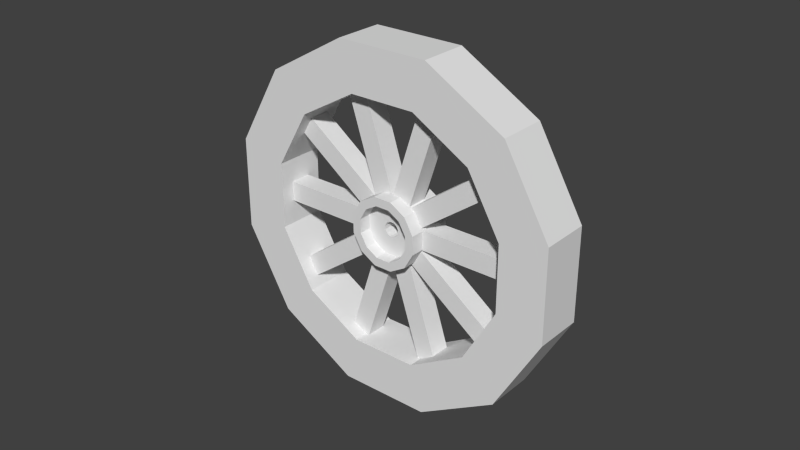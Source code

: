 # Source: WagonWheel.blend  (saved by Blender 2.76.0; exported with 4.5.12 LTS)
import bpy
from mathutils import Matrix  # noqa: F401  (used for matrix-valued properties, if any)

bpy.ops.wm.read_factory_settings(use_empty=True)
scene = bpy.context.scene
scene.name = 'Scene'

# ---- collections
col_collection_1 = bpy.data.collections.new('Collection 1'); scene.collection.children.link(col_collection_1)

# ---- world
world_world = bpy.data.worlds.new('World'); scene.world = world_world
world_world.color = (0.05088, 0.05088, 0.05088)
world_world.use_sun_shadow = False
world_world.sun_shadow_jitter_overblur = 0.0
world_world.cycles.sampling_method = 'MANUAL'
world_world.cycles.sample_map_resolution = 256

# ---- meshes
me_cylinder_001 = bpy.data.meshes.new('Cylinder.001')
me_cylinder_001.from_pydata([(-3.553e-15, 1.0, -0.4861), (-3.553e-15, 1.0, 0.4861), (0.5878, 0.809, -0.4861), (0.5878, 0.809, 0.4861), (0.9511, 0.309, -0.4861), (0.9511, 0.309, 0.4861), (0.9511, -0.309, -0.4861), (0.9511, -0.309, 0.4861), (0.5878, -0.809, -0.4861), (0.5878, -0.809, 0.4861), (-8.742e-08, -1.0, -0.4861), (-8.742e-08, -1.0, 0.4861), (-0.5878, -0.809, -0.4861), (-0.5878, -0.809, 0.4861), (-0.9511, -0.309, -0.4861), (-0.9511, -0.309, 0.4861), (-0.9511, 0.309, -0.4861), (-0.9511, 0.309, 0.4861), (-0.5878, 0.809, -0.4861), (-0.5878, 0.809, 0.4861), (4.024, 0.309, -0.4861), (4.024, 0.309, 0.4861), (4.024, -0.309, -0.4861), (4.024, -0.309, 0.4861), (-4.024, -0.309, -0.4861), (-4.024, -0.309, 0.4861), (-4.024, 0.309, -0.4861), (-4.024, 0.309, 0.4861), (3.109, 2.641, -0.4861), (3.109, 2.641, 0.4861), (3.473, 2.141, -0.4861), (3.473, 2.141, 0.4861), (0.9884, 4.042, -0.4861), (0.9884, 4.042, 0.4861), (1.576, 3.851, -0.4861), (1.576, 3.851, 0.4861), (-1.003, 4.088, -0.4861), (-1.003, 4.088, 0.4861), (-1.591, 3.897, -0.4861), (-1.591, 3.897, 0.4861), (-3.615, 2.244, -0.4861), (-3.615, 2.244, 0.4861), (-3.251, 2.744, -0.4861), (-3.251, 2.744, 0.4861), (-3.185, -2.696, -0.4861), (-3.185, -2.696, 0.4861), (-3.548, -2.196, -0.4861), (-3.548, -2.196, 0.4861), (-1.004, -4.091, -0.4861), (-1.004, -4.091, 0.4861), (-1.592, -3.9, -0.4861), (-1.592, -3.9, 0.4861), (1.584, -3.876, -0.4861), (1.584, -3.876, 0.4861), (0.9966, -4.067, -0.4861), (0.9966, -4.067, 0.4861), (3.471, -2.14, -0.4861), (3.471, -2.14, 0.4861), (3.107, -2.64, -0.4861), (3.107, -2.64, 0.4861)], [], [(3, 2, 34, 35), (2, 3, 29, 28), (17, 16, 26, 27), (9, 8, 58, 59), (9, 11, 55, 53), (11, 13, 51, 49), (15, 14, 46, 47), (4, 5, 21, 20), (0, 18, 38, 36), (18, 16, 40, 42), (20, 21, 23, 22), (24, 25, 27, 26), (16, 14, 24, 26), (7, 6, 22, 23), (6, 4, 20, 22), (15, 17, 27, 25), (14, 15, 25, 24), (5, 7, 23, 21), (28, 29, 31, 30), (5, 4, 30, 31), (4, 2, 28, 30), (3, 5, 31, 29), (32, 33, 35, 34), (1, 3, 35, 33), (0, 1, 33, 32), (2, 0, 32, 34), (38, 39, 37, 36), (1, 0, 36, 37), (19, 1, 37, 39), (18, 19, 39, 38), (40, 41, 43, 42), (17, 19, 43, 41), (16, 17, 41, 40), (19, 18, 42, 43), (44, 45, 47, 46), (14, 12, 44, 46), (13, 15, 47, 45), (12, 13, 45, 44), (48, 49, 51, 50), (10, 11, 49, 48), (13, 12, 50, 51), (12, 10, 48, 50), (52, 53, 55, 54), (8, 9, 53, 52), (11, 10, 54, 55), (10, 8, 52, 54), (56, 57, 59, 58), (8, 6, 56, 58), (7, 9, 59, 57), (6, 7, 57, 56)])
me_cylinder_001.use_remesh_preserve_volume = False
me_cylinder_001.use_remesh_preserve_attributes = False
me_cylinder_001.use_mirror_vertex_groups = False
me_cylinder_001.update()
me_cylinder = bpy.data.meshes.new('Cylinder')
me_cylinder.from_pydata([(-2.999e-08, 1.0, -0.1377), (2.999e-08, 1.0, 0.1377), (0.5, 0.866, -0.1377), (0.5, 0.866, 0.1377), (0.866, 0.5, -0.1377), (0.866, 0.5, 0.1377), (1.0, -1.168e-07, -0.1377), (1.0, 2.943e-08, 0.1377), (0.866, -0.5, -0.1377), (0.866, -0.5, 0.1377), (0.5, -0.866, -0.1377), (0.5, -0.866, 0.1377), (1.21e-07, -1.0, -0.1377), (1.81e-07, -1.0, 0.1377), (-0.5, -0.866, -0.1377), (-0.5, -0.866, 0.1377), (-0.866, -0.5, -0.1377), (-0.866, -0.5, 0.1377), (-1.0, -5.38e-07, -0.1377), (-1.0, -3.918e-07, 0.1377), (-0.866, 0.5, -0.1377), (-0.866, 0.5, 0.1377), (-0.5, 0.866, -0.1377), (-0.5, 0.866, 0.1377), (-5.716e-08, 0.7255, -0.1377), (-1.628e-08, 0.7255, 0.1377), (0.3627, 0.6283, -0.1377), (0.3627, 0.6283, 0.1377), (0.6283, 0.3627, -0.1377), (0.6283, 0.3627, 0.1377), (0.7255, -1.048e-07, -0.1377), (0.7255, -5.14e-09, 0.1377), (0.6283, -0.3627, -0.1377), (0.6283, -0.3627, 0.1377), (0.3627, -0.6283, -0.1377), (0.3627, -0.6283, 0.1377), (8.219e-08, -0.7255, -0.1377), (1.231e-07, -0.7255, 0.1377), (-0.3627, -0.6283, -0.1377), (-0.3627, -0.6283, 0.1377), (-0.6283, -0.3627, -0.1377), (-0.6283, -0.3627, 0.1377), (-0.7255, -4.402e-07, -0.1377), (-0.7255, -3.405e-07, 0.1377), (-0.6283, 0.3627, -0.1377), (-0.6283, 0.3627, 0.1377), (-0.3627, 0.6283, -0.1377), (-0.3627, 0.6283, 0.1377), (-4.909e-08, 0.2006, -0.1377), (-4.472e-08, 0.2006, 0.1377), (0.1003, 0.1737, -0.1377), (0.1003, 0.1737, 0.1377), (0.1737, 0.1003, -0.1377), (0.1737, 0.1003, 0.1377), (0.2006, -1.265e-07, -0.1377), (0.2006, -1.159e-07, 0.1377), (0.1737, -0.1003, -0.1377), (0.1737, -0.1003, 0.1377), (0.1003, -0.1737, -0.1377), (0.1003, -0.1737, 0.1377), (-1.136e-08, -0.2006, -0.1377), (-6.985e-09, -0.2006, 0.1377), (-0.1003, -0.1737, -0.1377), (-0.1003, -0.1737, 0.1377), (-0.1737, -0.1003, -0.1377), (-0.1737, -0.1003, 0.1377), (-0.2006, -2.185e-07, -0.1377), (-0.2006, -2.078e-07, 0.1377), (-0.1737, 0.1003, -0.1377), (-0.1737, 0.1003, 0.1377), (-0.1003, 0.1737, -0.1377), (-0.1003, 0.1737, 0.1377), (-0.07538, 0.1306, 0.1377), (-0.07538, 0.1306, -0.1377), (-0.1306, 0.07538, 0.1377), (-0.1306, 0.07538, -0.1377), (-0.1508, -1.961e-07, 0.1377), (-0.1508, -1.983e-07, -0.1377), (-0.1306, -0.07538, 0.1377), (-0.1306, -0.07538, -0.1377), (-0.07538, -0.1306, 0.1377), (-0.07538, -0.1306, -0.1377), (-1.975e-08, -0.1508, 0.1377), (-2.066e-08, -0.1508, -0.1377), (0.07538, -0.1306, 0.1377), (0.07538, -0.1306, -0.1377), (0.1306, -0.07538, 0.1377), (0.1306, -0.07538, -0.1377), (0.1508, -1.27e-07, 0.1377), (0.1508, -1.292e-07, -0.1377), (0.1306, 0.07538, 0.1377), (0.1306, 0.07538, -0.1377), (0.07538, 0.1306, 0.1377), (0.07538, 0.1306, -0.1377), (-4.811e-08, 0.1508, 0.1377), (-4.902e-08, 0.1508, -0.1377), (-0.07538, 0.1306, 0.06635), (-0.07538, 0.1306, -0.06635), (-0.1306, 0.07538, 0.06635), (-0.1306, 0.07538, -0.06635), (-0.1508, -1.9e-07, 0.06635), (-0.1508, -2.044e-07, -0.06635), (-0.1306, -0.07538, 0.06635), (-0.1306, -0.07538, -0.06635), (-0.07538, -0.1306, 0.06635), (-0.07538, -0.1306, -0.06635), (-1.727e-08, -0.1508, 0.06635), (-2.314e-08, -0.1508, -0.06635), (0.07538, -0.1306, 0.06635), (0.07538, -0.1306, -0.06635), (0.1306, -0.07538, 0.06635), (0.1306, -0.07538, -0.06635), (0.1508, -1.209e-07, 0.06635), (0.1508, -1.353e-07, -0.06635), (0.1306, 0.07538, 0.06635), (0.1306, 0.07538, -0.06635), (0.07538, 0.1306, 0.06635), (0.07538, 0.1306, -0.06635), (-4.563e-08, 0.1508, 0.06635), (-5.15e-08, 0.1508, -0.06635), (-0.02122, 0.03676, 0.06635), (-0.02122, 0.03676, -0.06635), (-0.03676, 0.02122, 0.06635), (-0.03676, 0.02122, -0.06635), (-0.04245, -1.642e-07, 0.06635), (-0.04245, -1.601e-07, -0.06635), (-0.03676, -0.02122, 0.06635), (-0.03676, -0.02122, -0.06635), (-0.02122, -0.03676, 0.06635), (-0.02122, -0.03676, -0.06635), (-4.89e-08, -0.04245, 0.06635), (-4.724e-08, -0.04245, -0.06635), (0.02122, -0.03676, 0.06635), (0.02122, -0.03676, -0.06635), (0.03676, -0.02122, 0.06635), (0.03676, -0.02122, -0.06635), (0.04245, -1.447e-07, 0.06635), (0.04245, -1.406e-07, -0.06635), (0.03676, 0.02122, 0.06635), (0.03676, 0.02122, -0.06635), (0.02122, 0.03676, 0.06635), (0.02122, 0.03676, -0.06635), (-5.689e-08, 0.04245, 0.06635), (-5.523e-08, 0.04245, -0.06635)], [], [(0, 1, 3, 2), (2, 3, 5, 4), (4, 5, 7, 6), (6, 7, 9, 8), (8, 9, 11, 10), (10, 11, 13, 12), (12, 13, 15, 14), (14, 15, 17, 16), (16, 17, 19, 18), (18, 19, 21, 20), (26, 28, 29, 27), (22, 23, 1, 0), (20, 21, 23, 22), (24, 26, 27, 25), (28, 30, 31, 29), (30, 32, 33, 31), (32, 34, 35, 33), (34, 36, 37, 35), (36, 38, 39, 37), (38, 40, 41, 39), (40, 42, 43, 41), (42, 44, 45, 43), (46, 24, 25, 47), (44, 46, 47, 45), (5, 29, 31, 7), (15, 39, 41, 17), (1, 25, 27, 3), (12, 36, 34, 10), (22, 46, 44, 20), (11, 35, 37, 13), (21, 45, 47, 23), (8, 32, 30, 6), (18, 42, 40, 16), (7, 31, 33, 9), (17, 41, 43, 19), (4, 28, 26, 2), (14, 38, 36, 12), (0, 24, 46, 22), (3, 27, 29, 5), (13, 37, 39, 15), (23, 47, 25, 1), (10, 34, 32, 8), (20, 44, 42, 18), (9, 33, 35, 11), (19, 43, 45, 21), (6, 30, 28, 4), (16, 40, 38, 14), (2, 26, 24, 0), (48, 49, 51, 50), (50, 51, 53, 52), (52, 53, 55, 54), (54, 55, 57, 56), (56, 57, 59, 58), (58, 59, 61, 60), (60, 61, 63, 62), (62, 63, 65, 64), (64, 65, 67, 66), (66, 67, 69, 68), (66, 68, 75, 77), (70, 71, 49, 48), (68, 69, 71, 70), (48, 50, 93, 95), (63, 61, 82, 80), (60, 62, 81, 83), (57, 55, 88, 86), (71, 69, 74, 72), (58, 60, 83, 85), (80, 82, 106, 104), (79, 77, 101, 103), (86, 88, 112, 110), (62, 64, 79, 81), (76, 78, 102, 100), (70, 48, 95, 73), (84, 86, 110, 108), (69, 67, 76, 74), (61, 59, 84, 82), (95, 93, 117, 119), (68, 70, 73, 75), (88, 90, 114, 112), (50, 52, 91, 93), (85, 83, 107, 109), (67, 65, 78, 76), (77, 75, 99, 101), (56, 58, 85, 87), (51, 49, 94, 92), (52, 54, 89, 91), (49, 71, 72, 94), (65, 63, 80, 78), (59, 57, 86, 84), (64, 66, 77, 79), (93, 91, 115, 117), (54, 56, 87, 89), (74, 76, 100, 98), (53, 51, 92, 90), (82, 84, 108, 106), (55, 53, 90, 88), (102, 104, 128, 126), (109, 107, 131, 133), (117, 115, 139, 141), (98, 100, 124, 122), (116, 118, 142, 140), (106, 108, 132, 130), (113, 111, 135, 137), (99, 97, 121, 123), (114, 116, 140, 138), (107, 105, 129, 131), (115, 113, 137, 139), (96, 98, 122, 120), (81, 79, 103, 105), (94, 72, 96, 118), (73, 95, 119, 97), (90, 92, 116, 114), (72, 74, 98, 96), (91, 89, 113, 115), (92, 94, 118, 116), (83, 81, 105, 107), (87, 85, 109, 111), (89, 87, 111, 113), (75, 73, 97, 99), (78, 80, 104, 102), (123, 121, 120, 122), (127, 125, 124, 126), (133, 131, 130, 132), (139, 137, 136, 138), (125, 123, 122, 124), (141, 139, 138, 140), (143, 141, 140, 142), (129, 127, 126, 128), (131, 129, 128, 130), (135, 133, 132, 134), (137, 135, 134, 136), (121, 143, 142, 120), (112, 114, 138, 136), (108, 110, 134, 132), (101, 99, 123, 125), (100, 102, 126, 124), (111, 109, 133, 135), (104, 106, 130, 128), (119, 117, 141, 143), (110, 112, 136, 134), (105, 103, 127, 129), (97, 119, 143, 121), (118, 96, 120, 142), (103, 101, 125, 127)])
me_cylinder.use_remesh_preserve_volume = False
me_cylinder.use_remesh_preserve_attributes = False
me_cylinder.use_mirror_vertex_groups = False
me_cylinder.update()

# ---- objects
ob_cylinder_001 = bpy.data.objects.new('Cylinder.001', me_cylinder_001)
ob_cylinder = bpy.data.objects.new('Cylinder', me_cylinder)

# ---- transforms, parenting, visibility, modifiers, constraints
ob_cylinder_001.location = (0.0, 0.0, 0.3827)
ob_cylinder_001.rotation_euler = (1.571, -0.0, 0.0)
ob_cylinder_001.scale = (0.06552, 0.06552, 0.04413)
ob_cylinder_001.lineart.crease_threshold = 0.0
ob_cylinder.location = (0.0, 0.0, 0.3827)
ob_cylinder.rotation_euler = (1.571, 0.2618, 3.6e-08)
ob_cylinder.scale = (0.3647, 0.3647, 0.3647)
ob_cylinder.lineart.crease_threshold = 0.0

# ---- collection membership
col_collection_1.objects.link(ob_cylinder_001)
col_collection_1.objects.link(ob_cylinder)

# ---- scene / render settings (as saved in the file)
scene.frame_start = 1; scene.frame_end = 250; scene.frame_set(1)
scene.render.engine = 'BLENDER_EEVEE_NEXT'
scene.render.resolution_percentage = 50
scene.render.dither_intensity = 0.0
scene.cycles.use_denoising = False
scene.cycles.samples = 10
scene.cycles.sampling_pattern = 'TABULATED_SOBOL'
scene.cycles.light_sampling_threshold = 0.0
scene.cycles.use_adaptive_sampling = False
scene.cycles.use_light_tree = False
scene.cycles.blur_glossy = 0.0
scene.cycles.pixel_filter_type = 'GAUSSIAN'
scene.cycles.sample_clamp_indirect = 0.0
scene.view_settings.view_transform = 'Standard'
bpy.context.view_layer.update()

# ---- added for rendering (the .blend has no active camera and no usable light): camera, sun
cam_auto = bpy.data.cameras.new('AutoCamera')
cam_auto.lens = 50.0
cam_auto.sensor_width = 36.0
cam_auto.clip_end = 1000.0
ob_auto_camera = bpy.data.objects.new('AutoCamera', cam_auto)
scene.collection.objects.link(ob_auto_camera)
ob_auto_camera.location = (1.17269, -1.40723, 1.32086)
ob_auto_camera.rotation_euler = (1.09748, -7.21219e-08, 0.694738)
scene.camera = ob_auto_camera
light_auto_sun = bpy.data.lights.new('AutoSun', 'SUN')
light_auto_sun.energy = 3.0
light_auto_sun.angle = 0.0523599
ob_auto_sun = bpy.data.objects.new('AutoSun', light_auto_sun)
scene.collection.objects.link(ob_auto_sun)
ob_auto_sun.rotation_euler = (0.872665, 0.174533, 0.523599)
bpy.context.view_layer.update()
